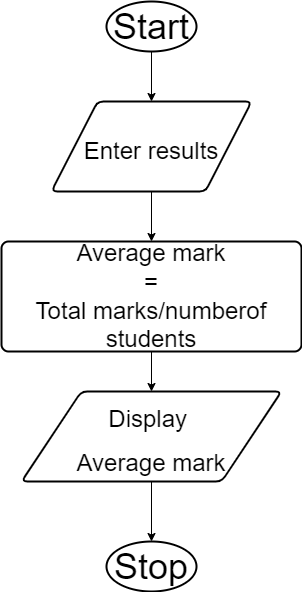

The diagram above was exported from draw.io. Its source (the exported page's mxGraphModel, read from the mxfile embedded in the PNG):
<mxGraphModel dx="612" dy="528" grid="1" gridSize="10" guides="1" tooltips="1" connect="1" arrows="1" fold="1" page="1" pageScale="1" pageWidth="850" pageHeight="1100" math="0" shadow="0">
  <root>
    <mxCell id="0" />
    <mxCell id="1" parent="0" />
    <mxCell id="nXx1LzQ6N6U-p3MTmxLn-3" style="edgeStyle=orthogonalEdgeStyle;rounded=0;orthogonalLoop=1;jettySize=auto;html=1;entryX=0.5;entryY=0;entryDx=0;entryDy=0;fontSize=24;" parent="1" source="nXx1LzQ6N6U-p3MTmxLn-1" target="nXx1LzQ6N6U-p3MTmxLn-2" edge="1">
      <mxGeometry relative="1" as="geometry" />
    </mxCell>
    <mxCell id="nXx1LzQ6N6U-p3MTmxLn-1" value="Start" style="strokeWidth=2;html=1;shape=mxgraph.flowchart.start_1;whiteSpace=wrap;fontSize=36;" parent="1" vertex="1">
      <mxGeometry x="205" y="10" width="90" height="50" as="geometry" />
    </mxCell>
    <mxCell id="nXx1LzQ6N6U-p3MTmxLn-5" style="edgeStyle=orthogonalEdgeStyle;rounded=0;orthogonalLoop=1;jettySize=auto;html=1;fontSize=24;" parent="1" source="nXx1LzQ6N6U-p3MTmxLn-2" target="nXx1LzQ6N6U-p3MTmxLn-4" edge="1">
      <mxGeometry relative="1" as="geometry" />
    </mxCell>
    <mxCell id="nXx1LzQ6N6U-p3MTmxLn-2" value="&lt;div style=&quot;&quot;&gt;&lt;font style=&quot;font-size: 24px;&quot;&gt;&lt;span style=&quot;background-color: initial;&quot;&gt;Enter results&lt;/span&gt;&lt;/font&gt;&lt;/div&gt;" style="shape=parallelogram;html=1;strokeWidth=2;perimeter=parallelogramPerimeter;whiteSpace=wrap;rounded=1;arcSize=12;size=0.23;fontSize=36;align=center;" parent="1" vertex="1">
      <mxGeometry x="150" y="110" width="200" height="90" as="geometry" />
    </mxCell>
    <mxCell id="nXx1LzQ6N6U-p3MTmxLn-9" style="edgeStyle=orthogonalEdgeStyle;rounded=0;orthogonalLoop=1;jettySize=auto;html=1;entryX=0.5;entryY=0;entryDx=0;entryDy=0;fontSize=24;" parent="1" source="nXx1LzQ6N6U-p3MTmxLn-4" target="nXx1LzQ6N6U-p3MTmxLn-8" edge="1">
      <mxGeometry relative="1" as="geometry" />
    </mxCell>
    <mxCell id="nXx1LzQ6N6U-p3MTmxLn-4" value="Average mark&lt;br&gt;=&lt;br&gt;Total marks/numberof students" style="rounded=1;whiteSpace=wrap;html=1;absoluteArcSize=1;arcSize=14;strokeWidth=2;fontSize=24;" parent="1" vertex="1">
      <mxGeometry x="100" y="250" width="300" height="110" as="geometry" />
    </mxCell>
    <mxCell id="nXx1LzQ6N6U-p3MTmxLn-12" style="edgeStyle=orthogonalEdgeStyle;rounded=0;orthogonalLoop=1;jettySize=auto;html=1;entryX=0.5;entryY=0;entryDx=0;entryDy=0;entryPerimeter=0;fontSize=24;" parent="1" source="nXx1LzQ6N6U-p3MTmxLn-8" target="nXx1LzQ6N6U-p3MTmxLn-11" edge="1">
      <mxGeometry relative="1" as="geometry" />
    </mxCell>
    <mxCell id="nXx1LzQ6N6U-p3MTmxLn-8" value="&lt;div style=&quot;&quot;&gt;&lt;font style=&quot;font-size: 24px;&quot;&gt;&lt;span style=&quot;background-color: initial;&quot;&gt;Display&amp;nbsp;&lt;/span&gt;&lt;/font&gt;&lt;/div&gt;&lt;div style=&quot;&quot;&gt;&lt;font style=&quot;font-size: 24px;&quot;&gt;&lt;span style=&quot;background-color: initial;&quot;&gt;Average mark&lt;/span&gt;&lt;/font&gt;&lt;/div&gt;" style="shape=parallelogram;html=1;strokeWidth=2;perimeter=parallelogramPerimeter;whiteSpace=wrap;rounded=1;arcSize=12;size=0.23;fontSize=36;align=center;" parent="1" vertex="1">
      <mxGeometry x="120" y="400" width="260" height="90" as="geometry" />
    </mxCell>
    <mxCell id="nXx1LzQ6N6U-p3MTmxLn-11" value="Stop" style="strokeWidth=2;html=1;shape=mxgraph.flowchart.start_1;whiteSpace=wrap;fontSize=36;" parent="1" vertex="1">
      <mxGeometry x="205" y="550" width="90" height="50" as="geometry" />
    </mxCell>
  </root>
</mxGraphModel>